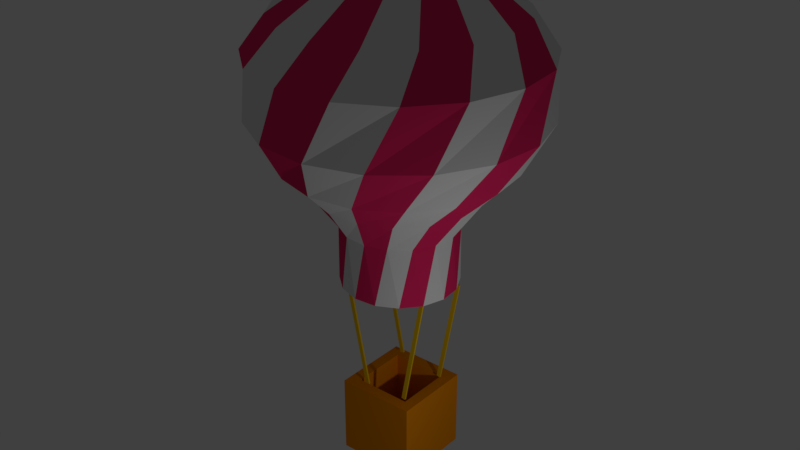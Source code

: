 # Source: balloon.blend  (saved by Blender 2.77.0; exported with 4.5.12 LTS)
import bpy
from mathutils import Matrix  # noqa: F401  (used for matrix-valued properties, if any)

bpy.ops.wm.read_factory_settings(use_empty=True)
scene = bpy.context.scene
scene.name = 'Scene'

# ---- collections
col_collection_1 = bpy.data.collections.new('Collection 1'); scene.collection.children.link(col_collection_1)

# ---- materials (node trees are filled in below, after node groups)
mat_material_010 = bpy.data.materials.new('Material.010')
mat_material_010.alpha_threshold = 0.0
mat_material_010.use_transparent_shadow = False
mat_material_010.diffuse_color = (0.147, 0.09198, 0.005697, 1.0)
mat_material_010.roughness = 0.5
mat_material_011 = bpy.data.materials.new('Material.011')
mat_material_011.alpha_threshold = 0.0
mat_material_011.use_transparent_shadow = False
mat_material_011.diffuse_color = (0.8, 0.494, 0.006, 1.0)
mat_material_011.roughness = 0.5
mat_material_009 = bpy.data.materials.new('Material.009')
mat_material_009.alpha_threshold = 0.0
mat_material_009.use_transparent_shadow = False
mat_material_009.roughness = 0.5
mat_material_013 = bpy.data.materials.new('Material.013')
mat_material_013.alpha_threshold = 0.0
mat_material_013.use_transparent_shadow = False
mat_material_013.diffuse_color = (0.8, 0.494, 0.006, 1.0)
mat_material_013.roughness = 0.5
mat_material_014 = bpy.data.materials.new('Material.014')
mat_material_014.alpha_threshold = 0.0
mat_material_014.use_transparent_shadow = False
mat_material_014.diffuse_color = (0.8, 0.494, 0.006, 1.0)
mat_material_014.roughness = 0.5
mat_material_004 = bpy.data.materials.new('Material.004')
mat_material_004.alpha_threshold = 0.0
mat_material_004.use_transparent_shadow = False
mat_material_004.diffuse_color = (0.2195, 0.2195, 0.2423, 1.0)
mat_material_004.roughness = 0.5
mat_material_005 = bpy.data.materials.new('Material.005')
mat_material_005.alpha_threshold = 0.0
mat_material_005.use_transparent_shadow = False
mat_material_005.diffuse_color = (0.04667, 0.04817, 0.07619, 1.0)
mat_material_005.roughness = 0.5
mat_material_012 = bpy.data.materials.new('Material.012')
mat_material_012.alpha_threshold = 0.0
mat_material_012.use_transparent_shadow = False
mat_material_012.diffuse_color = (0.8, 0.494, 0.006, 1.0)
mat_material_012.roughness = 0.5
mat_main = bpy.data.materials.new('Main')
mat_main.alpha_threshold = 0.0
mat_main.use_transparent_shadow = False
mat_main.roughness = 0.5
mat_red = bpy.data.materials.new('red')
mat_red.alpha_threshold = 0.0
mat_red.use_transparent_shadow = False
mat_red.diffuse_color = (0.8, 0.02321, 0.1329, 1.0)
mat_red.roughness = 0.5
mat_material_003 = bpy.data.materials.new('Material.003')
mat_material_003.alpha_threshold = 0.0
mat_material_003.use_transparent_shadow = False
mat_material_003.diffuse_color = (0.04092, 0.04092, 0.04092, 1.0)
mat_material_003.roughness = 0.5
mat_material = bpy.data.materials.new('Material')
mat_material.alpha_threshold = 0.0
mat_material.use_transparent_shadow = False
mat_material.roughness = 0.5
mat_material.line_color = (0.0, 0.0, 0.0, 1.0)
mat_material_006 = bpy.data.materials.new('Material.006')
mat_material_006.alpha_threshold = 0.0
mat_material_006.use_transparent_shadow = False
mat_material_006.diffuse_color = (0.7991, 0.2502, 0.001518, 1.0)
mat_material_006.roughness = 0.5

# ---- material node trees

# ---- world
world_world = bpy.data.worlds.new('World'); scene.world = world_world
world_world.color = (0.05088, 0.05088, 0.05088)
world_world.use_sun_shadow = False
world_world.sun_shadow_jitter_overblur = 0.0
world_world.cycles.sampling_method = 'MANUAL'

# ---- lights
light_lamp = bpy.data.lights.new('Lamp', 'POINT')
light_lamp.transmission_factor = 0.0
light_lamp.cutoff_distance = 30.0
light_lamp.energy = 100.0
light_lamp.shadow_buffer_clip_start = 1.001
light_lamp.shadow_soft_size = 0.1
light_lamp.shadow_maximum_resolution = 0.006
light_lamp.use_absolute_resolution = True

# ---- meshes
me_cube_010 = bpy.data.meshes.new('Cube.010')
me_cube_010.from_pydata([(-1.0, -1.0, -1.0), (-1.0, -1.0, 1.0), (-1.0, 1.0, -1.0), (-1.0, 1.0, 1.0), (1.0, -1.0, -1.0), (1.0, -1.0, 1.0), (1.0, 1.0, -1.0), (1.0, 1.0, 1.0)], [], [(1, 3, 2, 0), (3, 7, 6, 2), (7, 5, 4, 6), (5, 1, 0, 4), (0, 2, 6, 4), (5, 7, 3, 1)])
me_cube_010.polygons.foreach_set('material_index', [1, 1, 1, 1, 1, 1])
me_cube_010.materials.append(mat_material_010)
me_cube_010.materials.append(mat_material_011)
me_cube_010.use_remesh_preserve_volume = False
me_cube_010.use_remesh_preserve_attributes = False
me_cube_010.use_mirror_vertex_groups = False
me_cube_010.update()
me_cube_009 = bpy.data.meshes.new('Cube.009')
me_cube_009.from_pydata([(-1.0, -1.0, -1.0), (-1.0, -1.0, 1.0), (-1.0, 1.0, -1.0), (-1.0, 1.0, 1.0), (1.0, -1.0, -1.0), (1.0, -1.0, 1.0), (1.0, 1.0, -1.0), (1.0, 1.0, 1.0)], [], [(1, 3, 2, 0), (3, 7, 6, 2), (7, 5, 4, 6), (5, 1, 0, 4), (0, 2, 6, 4), (5, 7, 3, 1)])
me_cube_009.polygons.foreach_set('material_index', [1, 1, 1, 1, 1, 1])
me_cube_009.materials.append(mat_material_009)
me_cube_009.materials.append(mat_material_013)
me_cube_009.use_remesh_preserve_volume = False
me_cube_009.use_remesh_preserve_attributes = False
me_cube_009.use_mirror_vertex_groups = False
me_cube_009.update()
me_cube_008 = bpy.data.meshes.new('Cube.008')
me_cube_008.from_pydata([(-1.0, -1.0, -1.0), (-1.0, -1.0, 1.0), (-1.0, 1.0, -1.0), (-1.0, 1.0, 1.0), (1.0, -1.0, -1.0), (1.0, -1.0, 1.0), (1.0, 1.0, -1.0), (1.0, 1.0, 1.0)], [], [(1, 3, 2, 0), (3, 7, 6, 2), (7, 5, 4, 6), (5, 1, 0, 4), (0, 2, 6, 4), (5, 7, 3, 1)])
me_cube_008.materials.append(mat_material_014)
me_cube_008.use_remesh_preserve_volume = False
me_cube_008.use_remesh_preserve_attributes = False
me_cube_008.use_mirror_vertex_groups = False
me_cube_008.update()
me_cube_007 = bpy.data.meshes.new('Cube.007')
me_cube_007.from_pydata([(-1.0, -1.0, -1.0), (-1.0, -1.0, 1.0), (-1.0, 1.0, -1.0), (-1.0, 1.0, 1.0), (1.0, -1.0, -1.0), (1.0, -1.0, 1.0), (1.0, 1.0, -1.0), (1.0, 1.0, 1.0)], [], [(1, 3, 2, 0), (3, 7, 6, 2), (7, 5, 4, 6), (5, 1, 0, 4), (0, 2, 6, 4), (5, 7, 3, 1)])
me_cube_007.polygons.foreach_set('material_index', [2, 2, 2, 2, 2, 2])
me_cube_007.materials.append(mat_material_004)
me_cube_007.materials.append(mat_material_005)
me_cube_007.materials.append(mat_material_012)
me_cube_007.use_remesh_preserve_volume = False
me_cube_007.use_remesh_preserve_attributes = False
me_cube_007.use_mirror_vertex_groups = False
me_cube_007.update()
me_cylinder = bpy.data.meshes.new('Cylinder')
me_cylinder.from_pydata([(0.0, 1.0, -1.0), (0.0, 1.0, 1.0), (0.3827, 0.9239, -1.0), (0.3827, 0.9239, 1.0), (0.7071, 0.7071, -1.0), (0.7071, 0.7071, 1.0), (0.9239, 0.3827, -1.0), (0.9239, 0.3827, 1.0), (1.0, -4.371e-08, -1.0), (1.0, -4.371e-08, 1.0), (0.9239, -0.3827, -1.0), (0.9239, -0.3827, 1.0), (0.7071, -0.7071, -1.0), (0.7071, -0.7071, 1.0), (0.3827, -0.9239, -1.0), (0.3827, -0.9239, 1.0), (1.51e-07, -1.0, -1.0), (1.51e-07, -1.0, 1.0), (-0.3827, -0.9239, -1.0), (-0.3827, -0.9239, 1.0), (-0.7071, -0.7071, -1.0), (-0.7071, -0.7071, 1.0), (-0.9239, -0.3827, -1.0), (-0.9239, -0.3827, 1.0), (-1.0, 1.192e-08, -1.0), (-1.0, 1.192e-08, 1.0), (-0.9239, 0.3827, -1.0), (-0.9239, 0.3827, 1.0), (-0.7071, 0.7071, -1.0), (-0.7071, 0.7071, 1.0), (-0.3827, 0.9239, -1.0), (-0.3827, 0.9239, 1.0), (9.786e-08, 4.477e-09, 9.307), (-1.442e-08, 1.411, 2.144), (0.5401, 1.304, 2.144), (0.9979, 0.9979, 2.144), (1.304, 0.5401, 2.144), (1.411, -6.601e-08, 2.144), (1.304, -0.5401, 2.144), (0.9979, -0.9979, 2.144), (0.5401, -1.304, 2.144), (1.987e-07, -1.411, 2.144), (-0.5401, -1.304, 2.144), (-0.9979, -0.9979, 2.144), (-1.304, -0.5401, 2.144), (-1.411, 1.25e-08, 2.144), (-1.304, 0.5401, 2.144), (-0.9979, 0.9979, 2.144), (-0.5401, 1.304, 2.144), (-6.806e-08, 1.949, 3.167), (0.746, 1.801, 3.167), (1.378, 1.378, 3.167), (1.801, 0.746, 3.167), (1.949, -9.119e-08, 3.167), (1.801, -0.746, 3.167), (1.378, -1.378, 3.167), (0.746, -1.801, 3.167), (2.263e-07, -1.949, 3.167), (-0.746, -1.801, 3.167), (-1.378, -1.378, 3.167), (-1.801, -0.746, 3.167), (-1.949, 1.727e-08, 3.167), (-1.801, 0.746, 3.167), (-1.378, 1.378, 3.167), (-0.746, 1.801, 3.167), (-9.499e-08, 2.412, 4.672), (0.9229, 2.228, 4.672), (1.705, 1.705, 4.672), (2.228, 0.9229, 4.672), (2.412, -1.178e-07, 4.672), (2.228, -0.9229, 4.672), (1.705, -1.705, 4.672), (0.9229, -2.228, 4.672), (2.691e-07, -2.412, 4.672), (-0.9229, -2.228, 4.672), (-1.705, -1.705, 4.672), (-2.228, -0.9229, 4.672), (-2.412, 1.638e-08, 4.672), (-2.228, 0.9229, 4.672), (-1.705, 1.705, 4.672), (-0.9229, 2.228, 4.672), (-9.499e-08, 2.412, 6.598), (0.9229, 2.228, 6.598), (1.705, 1.705, 6.598), (2.228, 0.9229, 6.598), (2.412, -1.178e-07, 6.598), (2.228, -0.9229, 6.598), (1.705, -1.705, 6.598), (0.9229, -2.228, 6.598), (2.691e-07, -2.412, 6.598), (-0.9229, -2.228, 6.598), (-1.705, -1.705, 6.598), (-2.228, -0.9229, 6.598), (-2.412, 1.638e-08, 6.598), (-2.228, 0.9229, 6.598), (-1.705, 1.705, 6.598), (-0.9229, 2.228, 6.598), (-4.607e-08, 1.986, 7.802), (0.76, 1.835, 7.802), (1.404, 1.404, 7.802), (1.835, 0.76, 7.802), (1.986, -9.701e-08, 7.802), (1.835, -0.76, 7.802), (1.404, -1.404, 7.802), (0.76, -1.835, 7.802), (2.538e-07, -1.986, 7.802), (-0.76, -1.835, 7.802), (-1.404, -1.404, 7.802), (-1.835, -0.76, 7.802), (-1.986, 1.349e-08, 7.802), (-1.835, 0.76, 7.802), (-1.404, 1.404, 7.802), (-0.76, 1.835, 7.802), (8.801e-09, 1.212, 8.886), (0.4637, 1.12, 8.886), (0.8568, 0.8568, 8.886), (1.12, 0.4637, 8.886), (1.212, -5.645e-08, 8.886), (1.12, -0.4637, 8.886), (0.8568, -0.8568, 8.886), (0.4637, -1.12, 8.886), (1.918e-07, -1.212, 8.886), (-0.4637, -1.12, 8.886), (-0.8568, -0.8568, 8.886), (-1.12, -0.4637, 8.886), (-1.212, 1.096e-08, 8.886), (-1.12, 0.4637, 8.886), (-0.8568, 0.8568, 8.886), (-0.4637, 1.12, 8.886), (9.786e-08, 0.2927, 9.307), (0.112, 0.2704, 9.307), (0.207, 0.207, 9.307), (0.2704, 0.112, 9.307), (0.2927, -8.317e-09, 9.307), (0.2704, -0.112, 9.307), (0.207, -0.207, 9.307), (0.112, -0.2704, 9.307), (1.421e-07, -0.2927, 9.307), (-0.112, -0.2704, 9.307), (-0.207, -0.207, 9.307), (-0.2704, -0.112, 9.307), (-0.2927, 7.967e-09, 9.307), (-0.2704, 0.112, 9.307), (-0.207, 0.207, 9.307), (-0.112, 0.2704, 9.307), (0.308, 0.7436, -1.0), (6.842e-09, 0.8049, -1.0), (0.5691, 0.5691, -1.0), (0.7436, 0.308, -1.0), (0.8049, -3.313e-08, -1.0), (0.7436, -0.308, -1.0), (0.5691, -0.5691, -1.0), (0.308, -0.7436, -1.0), (1.284e-07, -0.8049, -1.0), (-0.308, -0.7436, -1.0), (-0.5691, -0.5691, -1.0), (-0.7436, -0.308, -1.0), (-0.8049, 1.165e-08, -1.0), (-0.7436, 0.308, -1.0), (-0.5691, 0.5691, -1.0), (-0.308, 0.7436, -1.0), (0.308, 0.7436, -0.4874), (6.842e-09, 2.053e-09, -0.4874), (6.842e-09, 0.8049, -0.4874), (0.5691, 0.5691, -0.4874), (0.7436, 0.308, -0.4874), (0.8049, -3.313e-08, -0.4874), (0.7436, -0.308, -0.4874), (0.5691, -0.5691, -0.4874), (0.308, -0.7436, -0.4874), (1.284e-07, -0.8049, -0.4874), (-0.308, -0.7436, -0.4874), (-0.5691, -0.5691, -0.4874), (-0.7436, -0.308, -0.4874), (-0.8049, 1.165e-08, -0.4874), (-0.7436, 0.308, -0.4874), (-0.5691, 0.5691, -0.4874), (-0.308, 0.7436, -0.4874)], [], [(28, 30, 160, 159), (27, 25, 45, 46), (0, 1, 3, 2), (22, 24, 157, 156), (21, 19, 42, 43), (2, 3, 5, 4), (16, 18, 154, 153), (15, 13, 39, 40), (4, 5, 7, 6), (10, 12, 151, 150), (9, 7, 36, 37), (6, 7, 9, 8), (4, 6, 148, 147), (3, 1, 33, 34), (8, 9, 11, 10), (24, 26, 158, 157), (1, 31, 48, 33), (10, 11, 13, 12), (18, 20, 155, 154), (29, 27, 46, 47), (12, 13, 15, 14), (12, 14, 152, 151), (23, 21, 43, 44), (14, 15, 17, 16), (6, 8, 149, 148), (17, 15, 40, 41), (16, 17, 19, 18), (30, 0, 146, 160), (11, 9, 37, 38), (18, 19, 21, 20), (26, 28, 159, 158), (5, 3, 34, 35), (20, 21, 23, 22), (20, 22, 156, 155), (31, 29, 47, 48), (22, 23, 25, 24), (14, 16, 153, 152), (25, 23, 44, 45), (24, 25, 27, 26), (0, 2, 145, 146), (19, 17, 41, 42), (26, 27, 29, 28), (8, 10, 150, 149), (13, 11, 38, 39), (28, 29, 31, 30), (2, 4, 147, 145), (7, 5, 35, 36), (30, 31, 1, 0), (33, 48, 64, 49), (41, 40, 56, 57), (37, 36, 52, 53), (48, 47, 63, 64), (44, 43, 59, 60), (40, 39, 55, 56), (36, 35, 51, 52), (47, 46, 62, 63), (43, 42, 58, 59), (39, 38, 54, 55), (35, 34, 50, 51), (46, 45, 61, 62), (42, 41, 57, 58), (38, 37, 53, 54), (34, 33, 49, 50), (45, 44, 60, 61), (52, 51, 67, 68), (63, 62, 78, 79), (59, 58, 74, 75), (55, 54, 70, 71), (51, 50, 66, 67), (62, 61, 77, 78), (58, 57, 73, 74), (54, 53, 69, 70), (50, 49, 65, 66), (61, 60, 76, 77), (49, 64, 80, 65), (57, 56, 72, 73), (53, 52, 68, 69), (64, 63, 79, 80), (60, 59, 75, 76), (56, 55, 71, 72), (67, 66, 82, 83), (78, 77, 93, 94), (74, 73, 89, 90), (70, 69, 85, 86), (66, 65, 81, 82), (77, 76, 92, 93), (65, 80, 96, 81), (73, 72, 88, 89), (69, 68, 84, 85), (80, 79, 95, 96), (76, 75, 91, 92), (72, 71, 87, 88), (68, 67, 83, 84), (79, 78, 94, 95), (75, 74, 90, 91), (71, 70, 86, 87), (81, 96, 112, 97), (89, 88, 104, 105), (85, 84, 100, 101), (96, 95, 111, 112), (92, 91, 107, 108), (88, 87, 103, 104), (84, 83, 99, 100), (95, 94, 110, 111), (91, 90, 106, 107), (87, 86, 102, 103), (83, 82, 98, 99), (94, 93, 109, 110), (90, 89, 105, 106), (86, 85, 101, 102), (82, 81, 97, 98), (93, 92, 108, 109), (104, 103, 119, 120), (100, 99, 115, 116), (111, 110, 126, 127), (107, 106, 122, 123), (103, 102, 118, 119), (99, 98, 114, 115), (110, 109, 125, 126), (106, 105, 121, 122), (102, 101, 117, 118), (98, 97, 113, 114), (109, 108, 124, 125), (97, 112, 128, 113), (105, 104, 120, 121), (101, 100, 116, 117), (112, 111, 127, 128), (108, 107, 123, 124), (115, 114, 130, 131), (126, 125, 141, 142), (122, 121, 137, 138), (118, 117, 133, 134), (114, 113, 129, 130), (125, 124, 140, 141), (113, 128, 144, 129), (121, 120, 136, 137), (117, 116, 132, 133), (128, 127, 143, 144), (124, 123, 139, 140), (120, 119, 135, 136), (116, 115, 131, 132), (127, 126, 142, 143), (123, 122, 138, 139), (119, 118, 134, 135), (32, 130, 129), (32, 131, 130), (32, 132, 131), (32, 133, 132), (32, 134, 133), (32, 135, 134), (32, 136, 135), (32, 137, 136), (32, 138, 137), (32, 139, 138), (32, 140, 139), (32, 141, 140), (32, 142, 141), (32, 143, 142), (32, 144, 143), (32, 129, 144), (148, 149, 166, 165), (159, 160, 177, 176), (155, 156, 173, 172), (151, 152, 169, 168), (147, 148, 165, 164), (158, 159, 176, 175), (154, 155, 172, 171), (150, 151, 168, 167), (145, 147, 164, 161), (157, 158, 175, 174), (153, 154, 171, 170), (149, 150, 167, 166), (146, 145, 161, 163), (156, 157, 174, 173), (160, 146, 163, 177), (152, 153, 170, 169), (162, 163, 161), (162, 161, 164), (162, 164, 165), (162, 165, 166), (162, 166, 167), (162, 167, 168), (162, 168, 169), (162, 169, 170), (162, 170, 171), (162, 171, 172), (162, 172, 173), (162, 173, 174), (162, 174, 175), (162, 175, 176), (162, 176, 177), (162, 177, 163)])
me_cylinder.polygons.foreach_set('material_index', [0, 0, 0, 1, 1, 1, 0, 0, 0, 1, 1, 1, 0, 0, 0, 0, 1, 1, 1, 1, 0, 0, 0, 1, 1, 1, 0, 1, 0, 1, 1, 1, 0, 0, 0, 1, 1, 1, 0, 0, 0, 1, 0, 1, 0, 1, 0, 1, 1, 1, 1, 0, 0, 0, 0, 1, 1, 1, 1, 0, 0, 0, 0, 1, 0, 1, 1, 1, 1, 0, 0, 0, 0, 1, 1, 1, 1, 0, 0, 0, 1, 0, 0, 0, 0, 1, 1, 1, 1, 0, 0, 0, 0, 1, 1, 1, 1, 1, 1, 0, 0, 0, 0, 1, 1, 1, 1, 0, 0, 0, 0, 1, 0, 0, 1, 1, 1, 1, 0, 0, 0, 0, 1, 1, 1, 1, 0, 0, 1, 0, 0, 0, 0, 1, 1, 1, 1, 0, 0, 0, 0, 1, 1, 1, 1, 1, 1, 1, 1, 1, 1, 1, 1, 1, 1, 1, 1, 1, 1, 1, 1, 0, 0, 0, 0, 0, 1, 1, 1, 0, 0, 0, 0, 1, 0, 1, 0, 1, 0, 1, 0, 1, 0, 1, 0, 1, 0, 1, 0, 1, 0, 1])
me_cylinder.materials.append(mat_main)
me_cylinder.materials.append(mat_red)
me_cylinder.use_remesh_preserve_volume = False
me_cylinder.use_remesh_preserve_attributes = False
me_cylinder.use_mirror_vertex_groups = False
me_cylinder.update()
me_cube = bpy.data.meshes.new('Cube')
me_cube.from_pydata([(1.0, 1.0, -1.0), (1.0, -1.0, -1.0), (-1.0, -1.0, -1.0), (-1.0, 1.0, -1.0), (1.0, 1.0, 1.0), (1.0, -1.0, 1.0), (-1.0, -1.0, 1.0), (-1.0, 1.0, 1.0), (0.7158, 0.7158, 0.9968), (0.7158, -0.7158, 0.9968), (-0.7158, 0.7158, 0.9968), (-0.7158, -0.7158, 0.9968), (0.7158, 0.7158, -0.5387), (0.7158, -0.7158, -0.5387), (-0.7158, 0.7158, -0.5387), (-0.7158, -0.7158, -0.5387)], [], [(0, 1, 2, 3), (7, 6, 11, 10), (0, 4, 5, 1), (1, 5, 6, 2), (2, 6, 7, 3), (4, 0, 3, 7), (10, 11, 15, 14), (4, 7, 10, 8), (6, 5, 9, 11), (5, 4, 8, 9), (12, 14, 15, 13), (8, 10, 14, 12), (11, 9, 13, 15), (9, 8, 12, 13)])
me_cube.polygons.foreach_set('material_index', [2, 2, 2, 2, 2, 2, 2, 2, 2, 2, 2, 2, 2, 2])
me_cube.materials.append(mat_material_003)
me_cube.materials.append(mat_material)
me_cube.materials.append(mat_material_006)
me_cube.use_remesh_preserve_volume = False
me_cube.use_remesh_preserve_attributes = False
me_cube.use_mirror_vertex_groups = False
me_cube.update()

# ---- objects
ob_cube_004 = bpy.data.objects.new('Cube.004', me_cube_010)
ob_cube_003 = bpy.data.objects.new('Cube.003', me_cube_009)
ob_cube_001 = bpy.data.objects.new('Cube.001', me_cube_008)
ob_cube_002 = bpy.data.objects.new('Cube.002', me_cube_007)
ob_cylinder = bpy.data.objects.new('Cylinder', me_cylinder)
ob_cube = bpy.data.objects.new('Cube', me_cube)
ob_lamp = bpy.data.objects.new('Lamp', light_lamp)

# ---- transforms, parenting, visibility, modifiers, constraints
ob_cube_004.location = (-0.6141, 0.5354, 1.808)
ob_cube_004.rotation_euler = (0.0, -0.2094, 0.0)
ob_cube_004.scale = (0.03657, 0.01544, 0.99)
ob_cube_004.lineart.crease_threshold = 0.0
ob_cube_003.location = (0.697, 0.4025, 1.786)
ob_cube_003.rotation_euler = (0.0, 0.1819, 0.0)
ob_cube_003.scale = (0.03694, 0.0156, 1.0)
ob_cube_003.lineart.crease_threshold = 0.0
ob_cube_001.location = (0.6497, -0.4914, 1.79)
ob_cube_001.rotation_euler = (0.0, 0.1819, 0.0)
ob_cube_001.scale = (0.03694, 0.0156, 1.0)
ob_cube_001.lineart.crease_threshold = 0.0
ob_cube_002.location = (-0.5134, -0.513, 1.739)
ob_cube_002.rotation_euler = (0.0, -0.2094, 0.0)
ob_cube_002.scale = (0.03657, 0.01544, 0.99)
ob_cube_002.lineart.crease_threshold = 0.0
ob_cylinder.location = (0.0008803, -0.02803, 3.293)
ob_cylinder.scale = (1.0, 1.0, 0.5154)
ob_cylinder.lineart.crease_threshold = 0.0
_m = ob_cylinder.modifiers.new('SimpleDeform', 'SIMPLE_DEFORM')
_m.deform_axis = 'Z'
_m.factor = 1.082
_m.angle = 1.082
ob_cube.location = (0.03021, -0.03046, 0.09101)
ob_cube.scale = (0.6955, 0.6955, 0.6955)
ob_cube.lock_rotations_4d = False
ob_cube.empty_display_type = 'ARROWS'
ob_cube.lineart.crease_threshold = 0.0
ob_lamp.location = (4.643, -1.935, 2.477)
ob_lamp.rotation_euler = (0.6503, 0.05522, 1.866)
ob_lamp.lock_rotations_4d = False
ob_lamp.empty_display_type = 'ARROWS'
ob_lamp.color = (0.0, 0.0, 0.0, 0.0)
ob_lamp.lineart.crease_threshold = 0.0

# ---- collection membership
col_collection_1.objects.link(ob_cube_004)
col_collection_1.objects.link(ob_cube_003)
col_collection_1.objects.link(ob_cube_001)
col_collection_1.objects.link(ob_cube_002)
col_collection_1.objects.link(ob_cylinder)
col_collection_1.objects.link(ob_cube)
col_collection_1.objects.link(ob_lamp)

# ---- scene / render settings (as saved in the file)
scene.frame_start = 1; scene.frame_end = 250; scene.frame_set(1)
scene.render.engine = 'BLENDER_EEVEE_NEXT'
scene.render.resolution_percentage = 50
scene.render.dither_intensity = 0.0
scene.cycles.use_denoising = False
scene.cycles.samples = 128
scene.cycles.sampling_pattern = 'TABULATED_SOBOL'
scene.cycles.light_sampling_threshold = 0.0
scene.cycles.use_adaptive_sampling = False
scene.cycles.use_light_tree = False
scene.cycles.blur_glossy = 0.0
scene.cycles.sample_clamp_indirect = 0.0
scene.view_settings.view_transform = 'Standard'
bpy.context.view_layer.update()

# ---- added for rendering (the .blend has no active camera): camera
cam_auto = bpy.data.cameras.new('AutoCamera')
cam_auto.lens = 50.0
cam_auto.sensor_width = 36.0
cam_auto.clip_end = 1000.0
ob_auto_camera = bpy.data.objects.new('AutoCamera', cam_auto)
scene.collection.objects.link(ob_auto_camera)
ob_auto_camera.location = (10.2089, -12.2776, 11.9093)
ob_auto_camera.rotation_euler = (1.09748, -7.21219e-08, 0.694738)
scene.camera = ob_auto_camera
bpy.context.view_layer.update()
